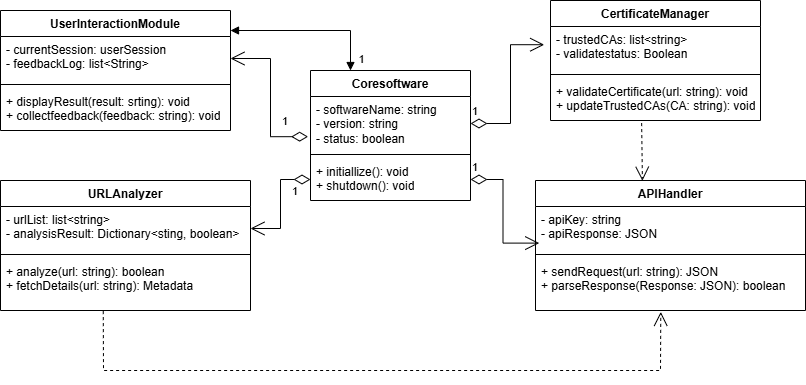

The diagram above was exported from draw.io. Its source (the exported page's mxGraphModel, read from the mxfile embedded in the PNG):
<mxGraphModel dx="1050" dy="603" grid="1" gridSize="10" guides="1" tooltips="1" connect="1" arrows="1" fold="1" page="1" pageScale="1" pageWidth="850" pageHeight="1100" math="0" shadow="0">
  <root>
    <mxCell id="0" />
    <mxCell id="1" parent="0" />
    <mxCell id="BiMpxjpb-EedOLGHKKbw-1" value="UserInteractionModule" style="swimlane;fontStyle=1;align=center;verticalAlign=top;childLayout=stackLayout;horizontal=1;startSize=26;horizontalStack=0;resizeParent=1;resizeParentMax=0;resizeLast=0;collapsible=1;marginBottom=0;whiteSpace=wrap;html=1;" parent="1" vertex="1">
      <mxGeometry x="20" y="80" width="230" height="120" as="geometry" />
    </mxCell>
    <mxCell id="BiMpxjpb-EedOLGHKKbw-2" value="- currentSession: userSession&lt;div&gt;- feedbackLog: list&amp;lt;String&amp;gt;&lt;/div&gt;" style="text;strokeColor=none;fillColor=none;align=left;verticalAlign=top;spacingLeft=4;spacingRight=4;overflow=hidden;rotatable=0;points=[[0,0.5],[1,0.5]];portConstraint=eastwest;whiteSpace=wrap;html=1;" parent="BiMpxjpb-EedOLGHKKbw-1" vertex="1">
      <mxGeometry y="26" width="230" height="44" as="geometry" />
    </mxCell>
    <mxCell id="BiMpxjpb-EedOLGHKKbw-3" value="" style="line;strokeWidth=1;fillColor=none;align=left;verticalAlign=middle;spacingTop=-1;spacingLeft=3;spacingRight=3;rotatable=0;labelPosition=right;points=[];portConstraint=eastwest;strokeColor=inherit;" parent="BiMpxjpb-EedOLGHKKbw-1" vertex="1">
      <mxGeometry y="70" width="230" height="8" as="geometry" />
    </mxCell>
    <mxCell id="BiMpxjpb-EedOLGHKKbw-4" value="+ displayResult(result: srting): void&lt;div&gt;+ collectfeedback(feedback: string): void&lt;/div&gt;" style="text;strokeColor=none;fillColor=none;align=left;verticalAlign=top;spacingLeft=4;spacingRight=4;overflow=hidden;rotatable=0;points=[[0,0.5],[1,0.5]];portConstraint=eastwest;whiteSpace=wrap;html=1;" parent="BiMpxjpb-EedOLGHKKbw-1" vertex="1">
      <mxGeometry y="78" width="230" height="42" as="geometry" />
    </mxCell>
    <mxCell id="BiMpxjpb-EedOLGHKKbw-5" value="Coresoftware" style="swimlane;fontStyle=1;align=center;verticalAlign=top;childLayout=stackLayout;horizontal=1;startSize=26;horizontalStack=0;resizeParent=1;resizeParentMax=0;resizeLast=0;collapsible=1;marginBottom=0;whiteSpace=wrap;html=1;" parent="1" vertex="1">
      <mxGeometry x="330" y="140" width="160" height="130" as="geometry" />
    </mxCell>
    <mxCell id="BiMpxjpb-EedOLGHKKbw-6" value="- softwareName: string&lt;div&gt;- version: string&lt;/div&gt;&lt;div&gt;- status: boolean&lt;/div&gt;" style="text;strokeColor=none;fillColor=none;align=left;verticalAlign=top;spacingLeft=4;spacingRight=4;overflow=hidden;rotatable=0;points=[[0,0.5],[1,0.5]];portConstraint=eastwest;whiteSpace=wrap;html=1;" parent="BiMpxjpb-EedOLGHKKbw-5" vertex="1">
      <mxGeometry y="26" width="160" height="54" as="geometry" />
    </mxCell>
    <mxCell id="BiMpxjpb-EedOLGHKKbw-7" value="" style="line;strokeWidth=1;fillColor=none;align=left;verticalAlign=middle;spacingTop=-1;spacingLeft=3;spacingRight=3;rotatable=0;labelPosition=right;points=[];portConstraint=eastwest;strokeColor=inherit;" parent="BiMpxjpb-EedOLGHKKbw-5" vertex="1">
      <mxGeometry y="80" width="160" height="8" as="geometry" />
    </mxCell>
    <mxCell id="BiMpxjpb-EedOLGHKKbw-8" value="+ initiallize(): void&lt;div&gt;+ shutdown(): void&lt;/div&gt;" style="text;strokeColor=none;fillColor=none;align=left;verticalAlign=top;spacingLeft=4;spacingRight=4;overflow=hidden;rotatable=0;points=[[0,0.5],[1,0.5]];portConstraint=eastwest;whiteSpace=wrap;html=1;" parent="BiMpxjpb-EedOLGHKKbw-5" vertex="1">
      <mxGeometry y="88" width="160" height="42" as="geometry" />
    </mxCell>
    <mxCell id="BiMpxjpb-EedOLGHKKbw-9" value="URLAnalyzer" style="swimlane;fontStyle=1;align=center;verticalAlign=top;childLayout=stackLayout;horizontal=1;startSize=26;horizontalStack=0;resizeParent=1;resizeParentMax=0;resizeLast=0;collapsible=1;marginBottom=0;whiteSpace=wrap;html=1;" parent="1" vertex="1">
      <mxGeometry x="20" y="250" width="250" height="130" as="geometry" />
    </mxCell>
    <mxCell id="BiMpxjpb-EedOLGHKKbw-10" value="- urlList: list&amp;lt;string&amp;gt;&lt;div&gt;- analysisResult: Dictionary&amp;lt;sting, boolean&amp;gt;&lt;/div&gt;" style="text;strokeColor=none;fillColor=none;align=left;verticalAlign=top;spacingLeft=4;spacingRight=4;overflow=hidden;rotatable=0;points=[[0,0.5],[1,0.5]];portConstraint=eastwest;whiteSpace=wrap;html=1;" parent="BiMpxjpb-EedOLGHKKbw-9" vertex="1">
      <mxGeometry y="26" width="250" height="44" as="geometry" />
    </mxCell>
    <mxCell id="BiMpxjpb-EedOLGHKKbw-11" value="" style="line;strokeWidth=1;fillColor=none;align=left;verticalAlign=middle;spacingTop=-1;spacingLeft=3;spacingRight=3;rotatable=0;labelPosition=right;points=[];portConstraint=eastwest;strokeColor=inherit;" parent="BiMpxjpb-EedOLGHKKbw-9" vertex="1">
      <mxGeometry y="70" width="250" height="8" as="geometry" />
    </mxCell>
    <mxCell id="BiMpxjpb-EedOLGHKKbw-12" value="+ analyze(url: string): boolean&lt;div&gt;+ fetchDetails(url: string): Metadata&lt;/div&gt;" style="text;strokeColor=none;fillColor=none;align=left;verticalAlign=top;spacingLeft=4;spacingRight=4;overflow=hidden;rotatable=0;points=[[0,0.5],[1,0.5]];portConstraint=eastwest;whiteSpace=wrap;html=1;" parent="BiMpxjpb-EedOLGHKKbw-9" vertex="1">
      <mxGeometry y="78" width="250" height="52" as="geometry" />
    </mxCell>
    <mxCell id="BiMpxjpb-EedOLGHKKbw-13" value="CertificateManager" style="swimlane;fontStyle=1;align=center;verticalAlign=top;childLayout=stackLayout;horizontal=1;startSize=26;horizontalStack=0;resizeParent=1;resizeParentMax=0;resizeLast=0;collapsible=1;marginBottom=0;whiteSpace=wrap;html=1;" parent="1" vertex="1">
      <mxGeometry x="570" y="70" width="210" height="120" as="geometry" />
    </mxCell>
    <mxCell id="BiMpxjpb-EedOLGHKKbw-14" value="- trustedCAs: list&amp;lt;string&amp;gt;&lt;div&gt;- validatestatus: Boolean&lt;/div&gt;" style="text;strokeColor=none;fillColor=none;align=left;verticalAlign=top;spacingLeft=4;spacingRight=4;overflow=hidden;rotatable=0;points=[[0,0.5],[1,0.5]];portConstraint=eastwest;whiteSpace=wrap;html=1;" parent="BiMpxjpb-EedOLGHKKbw-13" vertex="1">
      <mxGeometry y="26" width="210" height="44" as="geometry" />
    </mxCell>
    <mxCell id="BiMpxjpb-EedOLGHKKbw-15" value="" style="line;strokeWidth=1;fillColor=none;align=left;verticalAlign=middle;spacingTop=-1;spacingLeft=3;spacingRight=3;rotatable=0;labelPosition=right;points=[];portConstraint=eastwest;strokeColor=inherit;" parent="BiMpxjpb-EedOLGHKKbw-13" vertex="1">
      <mxGeometry y="70" width="210" height="8" as="geometry" />
    </mxCell>
    <mxCell id="BiMpxjpb-EedOLGHKKbw-16" value="+ validateCertificate(url: string): void&lt;div&gt;+ updateTrustedCAs(CA: string): void&lt;/div&gt;" style="text;strokeColor=none;fillColor=none;align=left;verticalAlign=top;spacingLeft=4;spacingRight=4;overflow=hidden;rotatable=0;points=[[0,0.5],[1,0.5]];portConstraint=eastwest;whiteSpace=wrap;html=1;" parent="BiMpxjpb-EedOLGHKKbw-13" vertex="1">
      <mxGeometry y="78" width="210" height="42" as="geometry" />
    </mxCell>
    <mxCell id="BiMpxjpb-EedOLGHKKbw-17" value="APIHandler" style="swimlane;fontStyle=1;align=center;verticalAlign=top;childLayout=stackLayout;horizontal=1;startSize=26;horizontalStack=0;resizeParent=1;resizeParentMax=0;resizeLast=0;collapsible=1;marginBottom=0;whiteSpace=wrap;html=1;" parent="1" vertex="1">
      <mxGeometry x="555" y="250" width="270" height="130" as="geometry" />
    </mxCell>
    <mxCell id="BiMpxjpb-EedOLGHKKbw-18" value="- apiKey: string&lt;div&gt;- apiResponse: JSON&lt;/div&gt;" style="text;strokeColor=none;fillColor=none;align=left;verticalAlign=top;spacingLeft=4;spacingRight=4;overflow=hidden;rotatable=0;points=[[0,0.5],[1,0.5]];portConstraint=eastwest;whiteSpace=wrap;html=1;" parent="BiMpxjpb-EedOLGHKKbw-17" vertex="1">
      <mxGeometry y="26" width="270" height="44" as="geometry" />
    </mxCell>
    <mxCell id="BiMpxjpb-EedOLGHKKbw-19" value="" style="line;strokeWidth=1;fillColor=none;align=left;verticalAlign=middle;spacingTop=-1;spacingLeft=3;spacingRight=3;rotatable=0;labelPosition=right;points=[];portConstraint=eastwest;strokeColor=inherit;" parent="BiMpxjpb-EedOLGHKKbw-17" vertex="1">
      <mxGeometry y="70" width="270" height="8" as="geometry" />
    </mxCell>
    <mxCell id="BiMpxjpb-EedOLGHKKbw-20" value="+ sendRequest(url: string): JSON&lt;div&gt;+ parseResponse(Response: JSON): boolean&lt;/div&gt;" style="text;strokeColor=none;fillColor=none;align=left;verticalAlign=top;spacingLeft=4;spacingRight=4;overflow=hidden;rotatable=0;points=[[0,0.5],[1,0.5]];portConstraint=eastwest;whiteSpace=wrap;html=1;" parent="BiMpxjpb-EedOLGHKKbw-17" vertex="1">
      <mxGeometry y="78" width="270" height="52" as="geometry" />
    </mxCell>
    <mxCell id="BiMpxjpb-EedOLGHKKbw-36" value="1" style="endArrow=open;html=1;endSize=12;startArrow=diamondThin;startSize=14;startFill=0;edgeStyle=orthogonalEdgeStyle;align=left;verticalAlign=bottom;rounded=0;entryX=1;entryY=0.5;entryDx=0;entryDy=0;exitX=-0.015;exitY=0.744;exitDx=0;exitDy=0;exitPerimeter=0;" parent="1" source="BiMpxjpb-EedOLGHKKbw-6" target="BiMpxjpb-EedOLGHKKbw-2" edge="1">
      <mxGeometry x="-0.6458" y="-6" relative="1" as="geometry">
        <mxPoint x="340" y="310" as="sourcePoint" />
        <mxPoint x="500" y="310" as="targetPoint" />
        <mxPoint as="offset" />
      </mxGeometry>
    </mxCell>
    <mxCell id="BiMpxjpb-EedOLGHKKbw-38" value="1" style="endArrow=open;html=1;endSize=12;startArrow=diamondThin;startSize=14;startFill=0;edgeStyle=orthogonalEdgeStyle;align=left;verticalAlign=bottom;rounded=0;exitX=0;exitY=0.5;exitDx=0;exitDy=0;entryX=1;entryY=0.5;entryDx=0;entryDy=0;" parent="1" source="BiMpxjpb-EedOLGHKKbw-8" target="BiMpxjpb-EedOLGHKKbw-10" edge="1">
      <mxGeometry x="-0.0642" y="10" relative="1" as="geometry">
        <mxPoint x="340" y="310" as="sourcePoint" />
        <mxPoint x="298" y="310" as="targetPoint" />
        <mxPoint as="offset" />
      </mxGeometry>
    </mxCell>
    <mxCell id="BiMpxjpb-EedOLGHKKbw-39" value="1" style="endArrow=open;html=1;endSize=12;startArrow=diamondThin;startSize=14;startFill=0;edgeStyle=orthogonalEdgeStyle;align=left;verticalAlign=bottom;rounded=0;entryX=0.014;entryY=0.832;entryDx=0;entryDy=0;entryPerimeter=0;" parent="1" source="BiMpxjpb-EedOLGHKKbw-8" target="BiMpxjpb-EedOLGHKKbw-18" edge="1">
      <mxGeometry x="-1" y="3" relative="1" as="geometry">
        <mxPoint x="340" y="310" as="sourcePoint" />
        <mxPoint x="500" y="310" as="targetPoint" />
      </mxGeometry>
    </mxCell>
    <mxCell id="BiMpxjpb-EedOLGHKKbw-44" value="1" style="endArrow=open;html=1;endSize=12;startArrow=diamondThin;startSize=14;startFill=0;edgeStyle=orthogonalEdgeStyle;align=left;verticalAlign=bottom;rounded=0;exitX=1;exitY=0.5;exitDx=0;exitDy=0;entryX=-0.03;entryY=0.414;entryDx=0;entryDy=0;entryPerimeter=0;" parent="1" source="BiMpxjpb-EedOLGHKKbw-6" target="BiMpxjpb-EedOLGHKKbw-14" edge="1">
      <mxGeometry x="-1" y="3" relative="1" as="geometry">
        <mxPoint x="340" y="340" as="sourcePoint" />
        <mxPoint x="500" y="340" as="targetPoint" />
      </mxGeometry>
    </mxCell>
    <mxCell id="BiMpxjpb-EedOLGHKKbw-46" value="" style="endArrow=open;endSize=12;dashed=1;html=1;rounded=0;exitX=0.411;exitY=1.012;exitDx=0;exitDy=0;exitPerimeter=0;entryX=0.464;entryY=1.027;entryDx=0;entryDy=0;entryPerimeter=0;" parent="1" source="BiMpxjpb-EedOLGHKKbw-12" target="BiMpxjpb-EedOLGHKKbw-20" edge="1">
      <mxGeometry x="0.1584" y="-80" width="160" relative="1" as="geometry">
        <mxPoint x="340" y="340" as="sourcePoint" />
        <mxPoint x="299.55999999999995" y="440.616" as="targetPoint" />
        <Array as="points">
          <mxPoint x="123" y="440" />
          <mxPoint x="350" y="440" />
          <mxPoint x="560" y="440" />
          <mxPoint x="680" y="440" />
        </Array>
        <mxPoint as="offset" />
      </mxGeometry>
    </mxCell>
    <mxCell id="BiMpxjpb-EedOLGHKKbw-48" value="" style="endArrow=open;endSize=12;dashed=1;html=1;rounded=0;exitX=0.434;exitY=1.062;exitDx=0;exitDy=0;exitPerimeter=0;entryX=0.396;entryY=0.002;entryDx=0;entryDy=0;entryPerimeter=0;" parent="1" source="BiMpxjpb-EedOLGHKKbw-16" target="BiMpxjpb-EedOLGHKKbw-17" edge="1">
      <mxGeometry x="1" y="310" width="160" relative="1" as="geometry">
        <mxPoint x="340" y="340" as="sourcePoint" />
        <mxPoint x="500" y="340" as="targetPoint" />
        <mxPoint x="-232" y="304" as="offset" />
      </mxGeometry>
    </mxCell>
    <mxCell id="BiMpxjpb-EedOLGHKKbw-49" value="" style="endArrow=block;startArrow=block;endFill=1;startFill=1;html=1;rounded=0;entryX=0.25;entryY=0;entryDx=0;entryDy=0;" parent="1" target="BiMpxjpb-EedOLGHKKbw-5" edge="1">
      <mxGeometry width="160" relative="1" as="geometry">
        <mxPoint x="250" y="100" as="sourcePoint" />
        <mxPoint x="500" y="240" as="targetPoint" />
        <Array as="points">
          <mxPoint x="370" y="100" />
        </Array>
      </mxGeometry>
    </mxCell>
    <mxCell id="BiMpxjpb-EedOLGHKKbw-50" value="1" style="edgeLabel;html=1;align=center;verticalAlign=middle;resizable=0;points=[];" parent="BiMpxjpb-EedOLGHKKbw-49" vertex="1" connectable="0">
      <mxGeometry x="0.825" y="7" relative="1" as="geometry">
        <mxPoint x="3" y="2" as="offset" />
      </mxGeometry>
    </mxCell>
  </root>
</mxGraphModel>